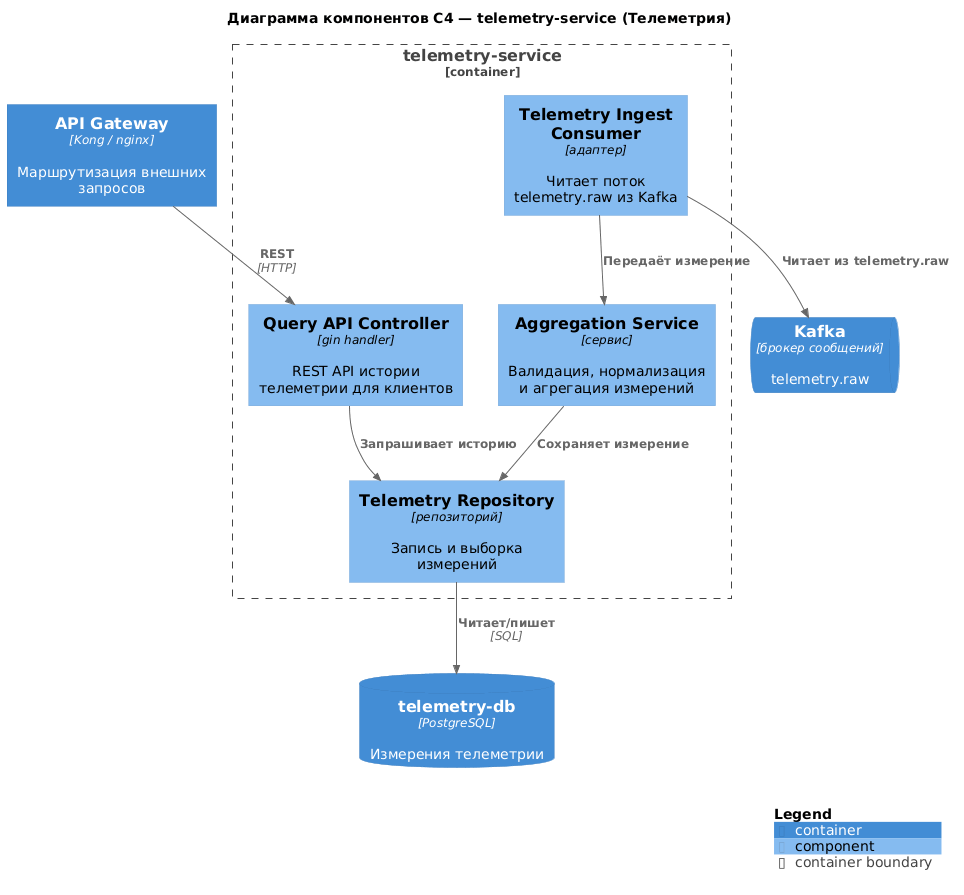

The diagram above was rendered by PlantUML. Its source (embedded in the PNG):
@startuml c4-component-telemetry-service
!include https://raw.githubusercontent.com/plantuml-stdlib/C4-PlantUML/master/C4_Component.puml

title Диаграмма компонентов C4 — telemetry-service (Телеметрия)

Container(gateway, "API Gateway", "Kong / nginx", "Маршрутизация внешних запросов")
ContainerQueue(kafka, "Kafka", "брокер сообщений", "telemetry.raw")
ContainerDb(telemetryDb, "telemetry-db", "PostgreSQL", "Измерения телеметрии")

Container_Boundary(telemetrySvc, "telemetry-service") {
    Component(ingest, "Telemetry Ingest Consumer", "адаптер", "Читает поток telemetry.raw из Kafka")
    Component(aggregation, "Aggregation Service", "сервис", "Валидация, нормализация и агрегация измерений")
    Component(repo, "Telemetry Repository", "репозиторий", "Запись и выборка измерений")
    Component(queryApi, "Query API Controller", "gin handler", "REST API истории телеметрии для клиентов")
}

Rel(ingest, kafka, "Читает из telemetry.raw")
Rel(ingest, aggregation, "Передаёт измерение")
Rel(aggregation, repo, "Сохраняет измерение")
Rel(repo, telemetryDb, "Читает/пишет", "SQL")
Rel(gateway, queryApi, "REST", "HTTP")
Rel(queryApi, repo, "Запрашивает историю")

SHOW_LEGEND()
@enduml